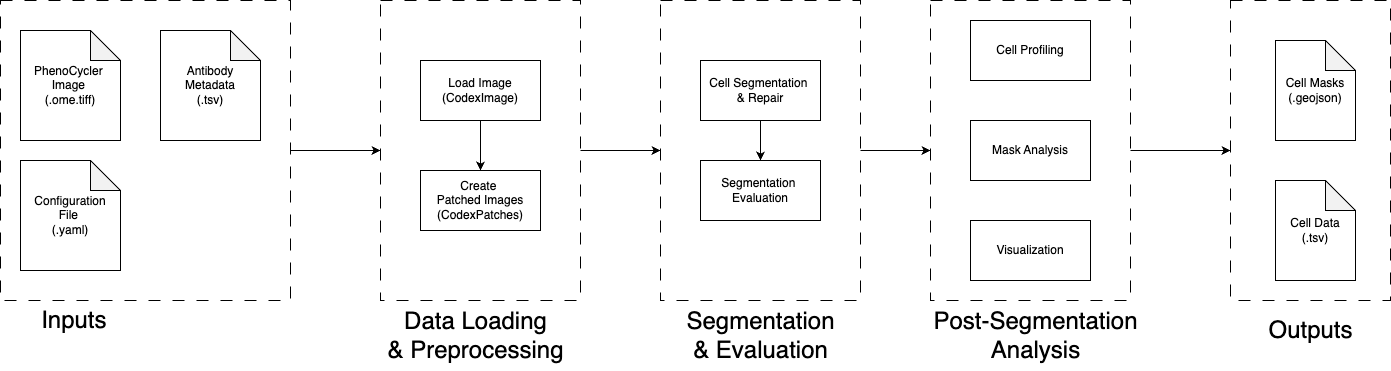

The diagram above was exported from draw.io. Its source (the exported page's mxGraphModel, read from the mxfile embedded in the PNG):
<mxGraphModel dx="1663" dy="895" grid="1" gridSize="10" guides="1" tooltips="1" connect="1" arrows="1" fold="1" page="1" pageScale="1" pageWidth="850" pageHeight="1100" math="0" shadow="0">
  <root>
    <mxCell id="0" />
    <mxCell id="1" parent="0" />
    <mxCell id="10" value="" style="rounded=0;whiteSpace=wrap;html=1;dashed=1;dashPattern=12 12;fillColor=none;" parent="1" vertex="1">
      <mxGeometry x="950" y="440" width="200" height="300" as="geometry" />
    </mxCell>
    <mxCell id="GmInJChVqcoMctGCu567-1" value="PhenoCycler&amp;nbsp;&lt;div&gt;Image&amp;nbsp;&lt;/div&gt;&lt;div&gt;(.ome.tiff)&lt;/div&gt;" style="shape=note;whiteSpace=wrap;html=1;backgroundOutline=1;darkOpacity=0.05;" parent="1" vertex="1">
      <mxGeometry x="40" y="470" width="100" height="110" as="geometry" />
    </mxCell>
    <mxCell id="GmInJChVqcoMctGCu567-2" value="Configuration&lt;div&gt;File&amp;nbsp;&lt;div&gt;(.yaml)&lt;/div&gt;&lt;/div&gt;" style="shape=note;whiteSpace=wrap;html=1;backgroundOutline=1;darkOpacity=0.05;" parent="1" vertex="1">
      <mxGeometry x="40" y="600" width="100" height="110" as="geometry" />
    </mxCell>
    <mxCell id="GmInJChVqcoMctGCu567-3" value="Antibody&lt;div&gt;&lt;font color=&quot;#000000&quot;&gt;Metadata&lt;br&gt;&lt;/font&gt;&lt;div&gt;(.tsv)&lt;/div&gt;&lt;/div&gt;" style="shape=note;whiteSpace=wrap;html=1;backgroundOutline=1;darkOpacity=0.05;" parent="1" vertex="1">
      <mxGeometry x="180" y="470" width="100" height="110" as="geometry" />
    </mxCell>
    <mxCell id="GmInJChVqcoMctGCu567-11" style="edgeStyle=orthogonalEdgeStyle;rounded=0;orthogonalLoop=1;jettySize=auto;html=1;entryX=0.5;entryY=0;entryDx=0;entryDy=0;" parent="1" source="GmInJChVqcoMctGCu567-4" target="GmInJChVqcoMctGCu567-5" edge="1">
      <mxGeometry relative="1" as="geometry" />
    </mxCell>
    <mxCell id="GmInJChVqcoMctGCu567-4" value="Load Image&lt;div&gt;(CodexImage)&lt;/div&gt;" style="rounded=0;whiteSpace=wrap;html=1;" parent="1" vertex="1">
      <mxGeometry x="440" y="500" width="120" height="60" as="geometry" />
    </mxCell>
    <mxCell id="GmInJChVqcoMctGCu567-5" value="Create&amp;nbsp;&lt;div&gt;Patched Images&lt;/div&gt;&lt;div&gt;(CodexPatches)&lt;/div&gt;" style="rounded=0;whiteSpace=wrap;html=1;" parent="1" vertex="1">
      <mxGeometry x="440" y="610" width="120" height="60" as="geometry" />
    </mxCell>
    <mxCell id="7" style="edgeStyle=none;html=1;entryX=0.5;entryY=0;entryDx=0;entryDy=0;" parent="1" source="GmInJChVqcoMctGCu567-7" target="6" edge="1">
      <mxGeometry relative="1" as="geometry" />
    </mxCell>
    <mxCell id="GmInJChVqcoMctGCu567-7" value="Cell Segmentation&amp;nbsp;&lt;div&gt;&amp;amp; Repair&lt;/div&gt;" style="whiteSpace=wrap;html=1;" parent="1" vertex="1">
      <mxGeometry x="720" y="500" width="120" height="60" as="geometry" />
    </mxCell>
    <mxCell id="GmInJChVqcoMctGCu567-8" value="Cell Profiling" style="whiteSpace=wrap;html=1;" parent="1" vertex="1">
      <mxGeometry x="990" y="460" width="120" height="60" as="geometry" />
    </mxCell>
    <mxCell id="GmInJChVqcoMctGCu567-9" value="Mask Analysis" style="whiteSpace=wrap;html=1;" parent="1" vertex="1">
      <mxGeometry x="990" y="560" width="120" height="60" as="geometry" />
    </mxCell>
    <mxCell id="GmInJChVqcoMctGCu567-10" value="Visualization" style="whiteSpace=wrap;html=1;" parent="1" vertex="1">
      <mxGeometry x="990" y="660" width="120" height="60" as="geometry" />
    </mxCell>
    <mxCell id="9" style="edgeStyle=none;html=1;exitX=1;exitY=0.5;exitDx=0;exitDy=0;" parent="1" source="GmInJChVqcoMctGCu567-17" target="8" edge="1">
      <mxGeometry relative="1" as="geometry" />
    </mxCell>
    <mxCell id="GmInJChVqcoMctGCu567-17" value="" style="rounded=0;whiteSpace=wrap;html=1;dashed=1;dashPattern=12 12;fillColor=none;" parent="1" vertex="1">
      <mxGeometry x="400" y="440" width="200" height="300" as="geometry" />
    </mxCell>
    <mxCell id="GmInJChVqcoMctGCu567-19" style="edgeStyle=orthogonalEdgeStyle;rounded=0;orthogonalLoop=1;jettySize=auto;html=1;entryX=0;entryY=0.5;entryDx=0;entryDy=0;" parent="1" source="GmInJChVqcoMctGCu567-18" target="GmInJChVqcoMctGCu567-17" edge="1">
      <mxGeometry relative="1" as="geometry" />
    </mxCell>
    <mxCell id="GmInJChVqcoMctGCu567-18" value="" style="rounded=0;whiteSpace=wrap;html=1;dashed=1;dashPattern=12 12;fillColor=none;" parent="1" vertex="1">
      <mxGeometry x="20" y="440" width="290" height="300" as="geometry" />
    </mxCell>
    <mxCell id="GmInJChVqcoMctGCu567-23" value="Cell Masks&lt;div&gt;(.geojson)&lt;/div&gt;" style="shape=note;whiteSpace=wrap;html=1;backgroundOutline=1;darkOpacity=0.05;" parent="1" vertex="1">
      <mxGeometry x="1295" y="480" width="80" height="100" as="geometry" />
    </mxCell>
    <mxCell id="GmInJChVqcoMctGCu567-24" value="Cell Data&lt;div&gt;(.tsv)&lt;/div&gt;" style="shape=note;whiteSpace=wrap;html=1;backgroundOutline=1;darkOpacity=0.05;" parent="1" vertex="1">
      <mxGeometry x="1295" y="620" width="80" height="100" as="geometry" />
    </mxCell>
    <mxCell id="2" value="&amp;nbsp;Inputs" style="text;html=1;align=center;verticalAlign=middle;resizable=0;points=[];autosize=1;strokeColor=none;fillColor=none;fontSize=24;" parent="1" vertex="1">
      <mxGeometry x="40" y="740" width="100" height="40" as="geometry" />
    </mxCell>
    <mxCell id="3" value="Data Loading&lt;div&gt;&amp;amp; Preprocessing&lt;/div&gt;" style="text;html=1;align=center;verticalAlign=middle;resizable=0;points=[];autosize=1;strokeColor=none;fillColor=none;fontSize=24;" parent="1" vertex="1">
      <mxGeometry x="395" y="740" width="200" height="70" as="geometry" />
    </mxCell>
    <mxCell id="5" value="Outputs" style="text;html=1;align=center;verticalAlign=middle;resizable=0;points=[];autosize=1;strokeColor=none;fillColor=none;fontSize=24;" parent="1" vertex="1">
      <mxGeometry x="1275" y="750" width="110" height="40" as="geometry" />
    </mxCell>
    <mxCell id="6" value="Segmentation&amp;nbsp;&lt;div&gt;Evaluation&lt;/div&gt;" style="whiteSpace=wrap;html=1;" parent="1" vertex="1">
      <mxGeometry x="720" y="600" width="120" height="60" as="geometry" />
    </mxCell>
    <mxCell id="13" style="edgeStyle=none;html=1;entryX=0;entryY=0.5;entryDx=0;entryDy=0;" parent="1" source="8" target="10" edge="1">
      <mxGeometry relative="1" as="geometry" />
    </mxCell>
    <mxCell id="8" value="" style="rounded=0;whiteSpace=wrap;html=1;dashed=1;dashPattern=12 12;fillColor=none;" parent="1" vertex="1">
      <mxGeometry x="680" y="440" width="200" height="300" as="geometry" />
    </mxCell>
    <mxCell id="16" style="edgeStyle=none;html=1;entryX=0;entryY=0.5;entryDx=0;entryDy=0;" parent="1" source="10" target="15" edge="1">
      <mxGeometry relative="1" as="geometry" />
    </mxCell>
    <mxCell id="11" value="Segmentation&lt;div&gt;&amp;amp; Evaluation&lt;/div&gt;" style="text;html=1;align=center;verticalAlign=middle;resizable=0;points=[];autosize=1;strokeColor=none;fillColor=none;fontSize=24;" parent="1" vertex="1">
      <mxGeometry x="695" y="740" width="170" height="70" as="geometry" />
    </mxCell>
    <mxCell id="12" value="Post-Segmentation&lt;div&gt;Analysis&lt;/div&gt;" style="text;html=1;align=center;verticalAlign=middle;resizable=0;points=[];autosize=1;strokeColor=none;fillColor=none;fontSize=24;" parent="1" vertex="1">
      <mxGeometry x="940" y="740" width="230" height="70" as="geometry" />
    </mxCell>
    <mxCell id="15" value="" style="rounded=0;whiteSpace=wrap;html=1;dashed=1;dashPattern=12 12;fillColor=none;" parent="1" vertex="1">
      <mxGeometry x="1250" y="440" width="160" height="300" as="geometry" />
    </mxCell>
  </root>
</mxGraphModel>